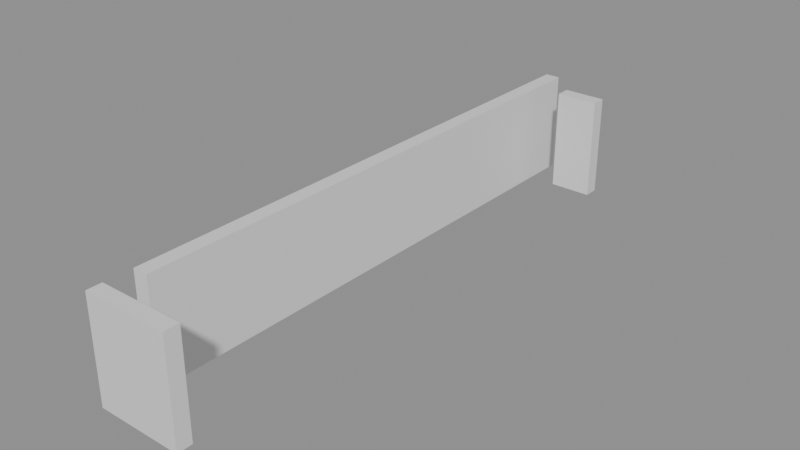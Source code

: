 # Source: building_lego.blend  (saved by Blender 5.0.119; exported with 4.5.12 LTS)
import bpy
from mathutils import Matrix  # noqa: F401  (used for matrix-valued properties, if any)

bpy.ops.wm.read_factory_settings(use_empty=True)
scene = bpy.context.scene
scene.name = 'Scene'

# ---- collections
col_01_paredes_externas = bpy.data.collections.new('01_Paredes_Externas'); scene.collection.children.link(col_01_paredes_externas)

# ---- materials (node trees are filled in below, after node groups)
mat_mat_parede_externa = bpy.data.materials.new('Mat_Parede_Externa')

# ---- material node trees
mat_mat_parede_externa.use_nodes = True; mat_mat_parede_externa.node_tree.nodes.clear()
_N = mat_mat_parede_externa.node_tree.nodes; _L = mat_mat_parede_externa.node_tree.links
n0 = _N.new('ShaderNodeBsdfPrincipled'); n0.name = 'BSDF - Pré-fundamentado'; n0.location = (-200, 100)
n1 = _N.new('ShaderNodeOutputMaterial'); n1.name = 'Saída de material'; n1.location = (200, 100)
_L.new(n0.outputs[0], n1.inputs[0])
n1.is_active_output = True

# ---- meshes
me_bloco_stone_wall_5078_4778_z0 = bpy.data.meshes.new('Bloco_stone_wall_5078_4778_z0')
me_bloco_stone_wall_5078_4778_z0.from_pydata([(-0.5, -0.175, -1.2), (0.5, -0.175, -1.2), (0.5, 0.175, -1.2), (-0.5, 0.175, -1.2), (-0.5, -0.175, 1.2), (0.5, -0.175, 1.2), (0.5, 0.175, 1.2), (-0.5, 0.175, 1.2)], [], [(0, 1, 2, 3), (4, 7, 6, 5), (0, 4, 5, 1), (2, 6, 7, 3), (0, 3, 7, 4), (1, 5, 6, 2)])
me_bloco_stone_wall_5078_4778_z0.materials.append(mat_mat_parede_externa)
me_bloco_stone_wall_5078_4778_z0.update()
me_bloco_stone_wall_5079_4778_z0 = bpy.data.meshes.new('Bloco_stone_wall_5079_4778_z0')
me_bloco_stone_wall_5079_4778_z0.from_pydata([(-0.5, -0.175, -1.2), (0.5, -0.175, -1.2), (0.5, 0.175, -1.2), (-0.5, 0.175, -1.2), (-0.5, -0.175, 1.2), (0.5, -0.175, 1.2), (0.5, 0.175, 1.2), (-0.5, 0.175, 1.2)], [], [(0, 1, 2, 3), (4, 7, 6, 5), (0, 4, 5, 1), (2, 6, 7, 3), (0, 3, 7, 4), (1, 5, 6, 2)])
me_bloco_stone_wall_5079_4778_z0.materials.append(mat_mat_parede_externa)
me_bloco_stone_wall_5079_4778_z0.update()
me_bloco_stone_wall_5079_4791_z0 = bpy.data.meshes.new('Bloco_stone_wall_5079_4791_z0')
me_bloco_stone_wall_5079_4791_z0.from_pydata([(-0.5, -0.175, -1.2), (0.5, -0.175, -1.2), (0.5, 0.175, -1.2), (-0.5, 0.175, -1.2), (-0.5, -0.175, 1.2), (0.5, -0.175, 1.2), (0.5, 0.175, 1.2), (-0.5, 0.175, 1.2)], [], [(0, 1, 2, 3), (4, 7, 6, 5), (0, 4, 5, 1), (2, 6, 7, 3), (0, 3, 7, 4), (1, 5, 6, 2)])
me_bloco_stone_wall_5079_4791_z0.materials.append(mat_mat_parede_externa)
me_bloco_stone_wall_5079_4791_z0.update()
me_bloco_stone_wall_5078_4779_z0 = bpy.data.meshes.new('Bloco_stone_wall_5078_4779_z0')
me_bloco_stone_wall_5078_4779_z0.from_pydata([(-0.175, -0.5, -1.2), (0.175, -0.5, -1.2), (0.175, 0.5, -1.2), (-0.175, 0.5, -1.2), (-0.175, -0.5, 1.2), (0.175, -0.5, 1.2), (0.175, 0.5, 1.2), (-0.175, 0.5, 1.2)], [], [(0, 1, 2, 3), (4, 7, 6, 5), (0, 4, 5, 1), (2, 6, 7, 3), (0, 3, 7, 4), (1, 5, 6, 2)])
me_bloco_stone_wall_5078_4779_z0.materials.append(mat_mat_parede_externa)
me_bloco_stone_wall_5078_4779_z0.update()
me_bloco_stone_wall_5078_4780_z0 = bpy.data.meshes.new('Bloco_stone_wall_5078_4780_z0')
me_bloco_stone_wall_5078_4780_z0.from_pydata([(-0.175, -0.5, -1.2), (0.175, -0.5, -1.2), (0.175, 0.5, -1.2), (-0.175, 0.5, -1.2), (-0.175, -0.5, 1.2), (0.175, -0.5, 1.2), (0.175, 0.5, 1.2), (-0.175, 0.5, 1.2)], [], [(0, 1, 2, 3), (4, 7, 6, 5), (0, 4, 5, 1), (2, 6, 7, 3), (0, 3, 7, 4), (1, 5, 6, 2)])
me_bloco_stone_wall_5078_4780_z0.materials.append(mat_mat_parede_externa)
me_bloco_stone_wall_5078_4780_z0.update()
me_bloco_stone_wall_5078_4781_z0 = bpy.data.meshes.new('Bloco_stone_wall_5078_4781_z0')
me_bloco_stone_wall_5078_4781_z0.from_pydata([(-0.175, -0.5, -1.2), (0.175, -0.5, -1.2), (0.175, 0.5, -1.2), (-0.175, 0.5, -1.2), (-0.175, -0.5, 1.2), (0.175, -0.5, 1.2), (0.175, 0.5, 1.2), (-0.175, 0.5, 1.2)], [], [(0, 1, 2, 3), (4, 7, 6, 5), (0, 4, 5, 1), (2, 6, 7, 3), (0, 3, 7, 4), (1, 5, 6, 2)])
me_bloco_stone_wall_5078_4781_z0.materials.append(mat_mat_parede_externa)
me_bloco_stone_wall_5078_4781_z0.update()
me_bloco_stone_wall_5078_4782_z0 = bpy.data.meshes.new('Bloco_stone_wall_5078_4782_z0')
me_bloco_stone_wall_5078_4782_z0.from_pydata([(-0.175, -0.5, -1.2), (0.175, -0.5, -1.2), (0.175, 0.5, -1.2), (-0.175, 0.5, -1.2), (-0.175, -0.5, 1.2), (0.175, -0.5, 1.2), (0.175, 0.5, 1.2), (-0.175, 0.5, 1.2)], [], [(0, 1, 2, 3), (4, 7, 6, 5), (0, 4, 5, 1), (2, 6, 7, 3), (0, 3, 7, 4), (1, 5, 6, 2)])
me_bloco_stone_wall_5078_4782_z0.materials.append(mat_mat_parede_externa)
me_bloco_stone_wall_5078_4782_z0.update()
me_bloco_stone_wall_5078_4783_z0 = bpy.data.meshes.new('Bloco_stone_wall_5078_4783_z0')
me_bloco_stone_wall_5078_4783_z0.from_pydata([(-0.175, -0.5, -1.2), (0.175, -0.5, -1.2), (0.175, 0.5, -1.2), (-0.175, 0.5, -1.2), (-0.175, -0.5, 1.2), (0.175, -0.5, 1.2), (0.175, 0.5, 1.2), (-0.175, 0.5, 1.2)], [], [(0, 1, 2, 3), (4, 7, 6, 5), (0, 4, 5, 1), (2, 6, 7, 3), (0, 3, 7, 4), (1, 5, 6, 2)])
me_bloco_stone_wall_5078_4783_z0.materials.append(mat_mat_parede_externa)
me_bloco_stone_wall_5078_4783_z0.update()
me_bloco_stone_wall_5078_4784_z0 = bpy.data.meshes.new('Bloco_stone_wall_5078_4784_z0')
me_bloco_stone_wall_5078_4784_z0.from_pydata([(-0.175, -0.5, -1.2), (0.175, -0.5, -1.2), (0.175, 0.5, -1.2), (-0.175, 0.5, -1.2), (-0.175, -0.5, 1.2), (0.175, -0.5, 1.2), (0.175, 0.5, 1.2), (-0.175, 0.5, 1.2)], [], [(0, 1, 2, 3), (4, 7, 6, 5), (0, 4, 5, 1), (2, 6, 7, 3), (0, 3, 7, 4), (1, 5, 6, 2)])
me_bloco_stone_wall_5078_4784_z0.materials.append(mat_mat_parede_externa)
me_bloco_stone_wall_5078_4784_z0.update()
me_bloco_stone_wall_5078_4785_z0 = bpy.data.meshes.new('Bloco_stone_wall_5078_4785_z0')
me_bloco_stone_wall_5078_4785_z0.from_pydata([(-0.175, -0.5, -1.2), (0.175, -0.5, -1.2), (0.175, 0.5, -1.2), (-0.175, 0.5, -1.2), (-0.175, -0.5, 1.2), (0.175, -0.5, 1.2), (0.175, 0.5, 1.2), (-0.175, 0.5, 1.2)], [], [(0, 1, 2, 3), (4, 7, 6, 5), (0, 4, 5, 1), (2, 6, 7, 3), (0, 3, 7, 4), (1, 5, 6, 2)])
me_bloco_stone_wall_5078_4785_z0.materials.append(mat_mat_parede_externa)
me_bloco_stone_wall_5078_4785_z0.update()
me_bloco_stone_wall_5078_4786_z0 = bpy.data.meshes.new('Bloco_stone_wall_5078_4786_z0')
me_bloco_stone_wall_5078_4786_z0.from_pydata([(-0.175, -0.5, -1.2), (0.175, -0.5, -1.2), (0.175, 0.5, -1.2), (-0.175, 0.5, -1.2), (-0.175, -0.5, 1.2), (0.175, -0.5, 1.2), (0.175, 0.5, 1.2), (-0.175, 0.5, 1.2)], [], [(0, 1, 2, 3), (4, 7, 6, 5), (0, 4, 5, 1), (2, 6, 7, 3), (0, 3, 7, 4), (1, 5, 6, 2)])
me_bloco_stone_wall_5078_4786_z0.materials.append(mat_mat_parede_externa)
me_bloco_stone_wall_5078_4786_z0.update()
me_bloco_stone_wall_5078_4787_z0 = bpy.data.meshes.new('Bloco_stone_wall_5078_4787_z0')
me_bloco_stone_wall_5078_4787_z0.from_pydata([(-0.175, -0.5, -1.2), (0.175, -0.5, -1.2), (0.175, 0.5, -1.2), (-0.175, 0.5, -1.2), (-0.175, -0.5, 1.2), (0.175, -0.5, 1.2), (0.175, 0.5, 1.2), (-0.175, 0.5, 1.2)], [], [(0, 1, 2, 3), (4, 7, 6, 5), (0, 4, 5, 1), (2, 6, 7, 3), (0, 3, 7, 4), (1, 5, 6, 2)])
me_bloco_stone_wall_5078_4787_z0.materials.append(mat_mat_parede_externa)
me_bloco_stone_wall_5078_4787_z0.update()
me_bloco_stone_wall_5078_4788_z0 = bpy.data.meshes.new('Bloco_stone_wall_5078_4788_z0')
me_bloco_stone_wall_5078_4788_z0.from_pydata([(-0.175, -0.5, -1.2), (0.175, -0.5, -1.2), (0.175, 0.5, -1.2), (-0.175, 0.5, -1.2), (-0.175, -0.5, 1.2), (0.175, -0.5, 1.2), (0.175, 0.5, 1.2), (-0.175, 0.5, 1.2)], [], [(0, 1, 2, 3), (4, 7, 6, 5), (0, 4, 5, 1), (2, 6, 7, 3), (0, 3, 7, 4), (1, 5, 6, 2)])
me_bloco_stone_wall_5078_4788_z0.materials.append(mat_mat_parede_externa)
me_bloco_stone_wall_5078_4788_z0.update()
me_bloco_stone_wall_5078_4789_z0 = bpy.data.meshes.new('Bloco_stone_wall_5078_4789_z0')
me_bloco_stone_wall_5078_4789_z0.from_pydata([(-0.175, -0.5, -1.2), (0.175, -0.5, -1.2), (0.175, 0.5, -1.2), (-0.175, 0.5, -1.2), (-0.175, -0.5, 1.2), (0.175, -0.5, 1.2), (0.175, 0.5, 1.2), (-0.175, 0.5, 1.2)], [], [(0, 1, 2, 3), (4, 7, 6, 5), (0, 4, 5, 1), (2, 6, 7, 3), (0, 3, 7, 4), (1, 5, 6, 2)])
me_bloco_stone_wall_5078_4789_z0.materials.append(mat_mat_parede_externa)
me_bloco_stone_wall_5078_4789_z0.update()
me_bloco_stone_wall_5078_4790_z0 = bpy.data.meshes.new('Bloco_stone_wall_5078_4790_z0')
me_bloco_stone_wall_5078_4790_z0.from_pydata([(-0.175, -0.5, -1.2), (0.175, -0.5, -1.2), (0.175, 0.5, -1.2), (-0.175, 0.5, -1.2), (-0.175, -0.5, 1.2), (0.175, -0.5, 1.2), (0.175, 0.5, 1.2), (-0.175, 0.5, 1.2)], [], [(0, 1, 2, 3), (4, 7, 6, 5), (0, 4, 5, 1), (2, 6, 7, 3), (0, 3, 7, 4), (1, 5, 6, 2)])
me_bloco_stone_wall_5078_4790_z0.materials.append(mat_mat_parede_externa)
me_bloco_stone_wall_5078_4790_z0.update()
me_bloco_stone_wall_5078_4791_z0 = bpy.data.meshes.new('Bloco_stone_wall_5078_4791_z0')
me_bloco_stone_wall_5078_4791_z0.from_pydata([(-0.175, -0.5, -1.2), (0.175, -0.5, -1.2), (0.175, 0.5, -1.2), (-0.175, 0.5, -1.2), (-0.175, -0.5, 1.2), (0.175, -0.5, 1.2), (0.175, 0.5, 1.2), (-0.175, 0.5, 1.2)], [], [(0, 1, 2, 3), (4, 7, 6, 5), (0, 4, 5, 1), (2, 6, 7, 3), (0, 3, 7, 4), (1, 5, 6, 2)])
me_bloco_stone_wall_5078_4791_z0.materials.append(mat_mat_parede_externa)
me_bloco_stone_wall_5078_4791_z0.update()

# ---- objects
ob_parede_externa_norte_y4778_x5078_5079 = bpy.data.objects.new('Parede_Externa_Norte_Y4778_X5078_5079', None)
ob_bloco_stone_wall_5078_4778_z0 = bpy.data.objects.new('Bloco_stone_wall_5078_4778_z0', me_bloco_stone_wall_5078_4778_z0)
ob_bloco_stone_wall_5079_4778_z0 = bpy.data.objects.new('Bloco_stone_wall_5079_4778_z0', me_bloco_stone_wall_5079_4778_z0)
ob_parede_externa_sul_y4791_x5079_5079 = bpy.data.objects.new('Parede_Externa_Sul_Y4791_X5079_5079', None)
ob_bloco_stone_wall_5079_4791_z0 = bpy.data.objects.new('Bloco_stone_wall_5079_4791_z0', me_bloco_stone_wall_5079_4791_z0)
ob_parede_externa_oeste_x5078_y4779_4791 = bpy.data.objects.new('Parede_Externa_Oeste_X5078_Y4779_4791', None)
ob_bloco_stone_wall_5078_4779_z0 = bpy.data.objects.new('Bloco_stone_wall_5078_4779_z0', me_bloco_stone_wall_5078_4779_z0)
ob_bloco_stone_wall_5078_4780_z0 = bpy.data.objects.new('Bloco_stone_wall_5078_4780_z0', me_bloco_stone_wall_5078_4780_z0)
ob_bloco_stone_wall_5078_4781_z0 = bpy.data.objects.new('Bloco_stone_wall_5078_4781_z0', me_bloco_stone_wall_5078_4781_z0)
ob_bloco_stone_wall_5078_4782_z0 = bpy.data.objects.new('Bloco_stone_wall_5078_4782_z0', me_bloco_stone_wall_5078_4782_z0)
ob_bloco_stone_wall_5078_4783_z0 = bpy.data.objects.new('Bloco_stone_wall_5078_4783_z0', me_bloco_stone_wall_5078_4783_z0)
ob_bloco_stone_wall_5078_4784_z0 = bpy.data.objects.new('Bloco_stone_wall_5078_4784_z0', me_bloco_stone_wall_5078_4784_z0)
ob_bloco_stone_wall_5078_4785_z0 = bpy.data.objects.new('Bloco_stone_wall_5078_4785_z0', me_bloco_stone_wall_5078_4785_z0)
ob_bloco_stone_wall_5078_4786_z0 = bpy.data.objects.new('Bloco_stone_wall_5078_4786_z0', me_bloco_stone_wall_5078_4786_z0)
ob_bloco_stone_wall_5078_4787_z0 = bpy.data.objects.new('Bloco_stone_wall_5078_4787_z0', me_bloco_stone_wall_5078_4787_z0)
ob_bloco_stone_wall_5078_4788_z0 = bpy.data.objects.new('Bloco_stone_wall_5078_4788_z0', me_bloco_stone_wall_5078_4788_z0)
ob_bloco_stone_wall_5078_4789_z0 = bpy.data.objects.new('Bloco_stone_wall_5078_4789_z0', me_bloco_stone_wall_5078_4789_z0)
ob_bloco_stone_wall_5078_4790_z0 = bpy.data.objects.new('Bloco_stone_wall_5078_4790_z0', me_bloco_stone_wall_5078_4790_z0)
ob_bloco_stone_wall_5078_4791_z0 = bpy.data.objects.new('Bloco_stone_wall_5078_4791_z0', me_bloco_stone_wall_5078_4791_z0)

# ---- transforms, parenting, visibility, modifiers, constraints
ob_parede_externa_norte_y4778_x5078_5079.location = (0.0, -6.5, 0.0)
ob_parede_externa_norte_y4778_x5078_5079.empty_display_type = 'CUBE'
ob_bloco_stone_wall_5078_4778_z0.parent = ob_parede_externa_norte_y4778_x5078_5079
ob_bloco_stone_wall_5078_4778_z0.matrix_parent_inverse = Matrix(((1.0, -0.0, 0.0, -0.0), (-0.0, 1.0, -0.0, 6.5), (0.0, -0.0, 1.0, -0.0), (-0.0, 0.0, -0.0, 1.0)))
ob_bloco_stone_wall_5078_4778_z0.location = (-0.5, -6.825, 1.2)
ob_bloco_stone_wall_5079_4778_z0.parent = ob_parede_externa_norte_y4778_x5078_5079
ob_bloco_stone_wall_5079_4778_z0.matrix_parent_inverse = Matrix(((1.0, -0.0, 0.0, -0.0), (-0.0, 1.0, -0.0, 6.5), (0.0, -0.0, 1.0, -0.0), (-0.0, 0.0, -0.0, 1.0)))
ob_bloco_stone_wall_5079_4778_z0.location = (0.5, -6.825, 1.2)
ob_parede_externa_sul_y4791_x5079_5079.location = (0.5, 6.5, 0.0)
ob_parede_externa_sul_y4791_x5079_5079.empty_display_type = 'CUBE'
ob_bloco_stone_wall_5079_4791_z0.parent = ob_parede_externa_sul_y4791_x5079_5079
ob_bloco_stone_wall_5079_4791_z0.matrix_parent_inverse = Matrix(((1.0, -0.0, 0.0, -0.5), (-0.0, 1.0, -0.0, -6.5), (0.0, -0.0, 1.0, -0.0), (-0.0, 0.0, -0.0, 1.0)))
ob_bloco_stone_wall_5079_4791_z0.location = (0.5, 6.175, 1.2)
ob_parede_externa_oeste_x5078_y4779_4791.location = (-0.5, 0.5, 0.0)
ob_parede_externa_oeste_x5078_y4779_4791.empty_display_type = 'CUBE'
ob_bloco_stone_wall_5078_4779_z0.parent = ob_parede_externa_oeste_x5078_y4779_4791
ob_bloco_stone_wall_5078_4779_z0.matrix_parent_inverse = Matrix(((1.0, -0.0, 0.0, 0.5), (-0.0, 1.0, -0.0, -0.5), (0.0, -0.0, 1.0, -0.0), (-0.0, 0.0, -0.0, 1.0)))
ob_bloco_stone_wall_5078_4779_z0.location = (-0.825, -5.5, 1.2)
ob_bloco_stone_wall_5078_4780_z0.parent = ob_parede_externa_oeste_x5078_y4779_4791
ob_bloco_stone_wall_5078_4780_z0.matrix_parent_inverse = Matrix(((1.0, -0.0, 0.0, 0.5), (-0.0, 1.0, -0.0, -0.5), (0.0, -0.0, 1.0, -0.0), (-0.0, 0.0, -0.0, 1.0)))
ob_bloco_stone_wall_5078_4780_z0.location = (-0.825, -4.5, 1.2)
ob_bloco_stone_wall_5078_4781_z0.parent = ob_parede_externa_oeste_x5078_y4779_4791
ob_bloco_stone_wall_5078_4781_z0.matrix_parent_inverse = Matrix(((1.0, -0.0, 0.0, 0.5), (-0.0, 1.0, -0.0, -0.5), (0.0, -0.0, 1.0, -0.0), (-0.0, 0.0, -0.0, 1.0)))
ob_bloco_stone_wall_5078_4781_z0.location = (-0.825, -3.5, 1.2)
ob_bloco_stone_wall_5078_4782_z0.parent = ob_parede_externa_oeste_x5078_y4779_4791
ob_bloco_stone_wall_5078_4782_z0.matrix_parent_inverse = Matrix(((1.0, -0.0, 0.0, 0.5), (-0.0, 1.0, -0.0, -0.5), (0.0, -0.0, 1.0, -0.0), (-0.0, 0.0, -0.0, 1.0)))
ob_bloco_stone_wall_5078_4782_z0.location = (-0.825, -2.5, 1.2)
ob_bloco_stone_wall_5078_4783_z0.parent = ob_parede_externa_oeste_x5078_y4779_4791
ob_bloco_stone_wall_5078_4783_z0.matrix_parent_inverse = Matrix(((1.0, -0.0, 0.0, 0.5), (-0.0, 1.0, -0.0, -0.5), (0.0, -0.0, 1.0, -0.0), (-0.0, 0.0, -0.0, 1.0)))
ob_bloco_stone_wall_5078_4783_z0.location = (-0.825, -1.5, 1.2)
ob_bloco_stone_wall_5078_4784_z0.parent = ob_parede_externa_oeste_x5078_y4779_4791
ob_bloco_stone_wall_5078_4784_z0.matrix_parent_inverse = Matrix(((1.0, -0.0, 0.0, 0.5), (-0.0, 1.0, -0.0, -0.5), (0.0, -0.0, 1.0, -0.0), (-0.0, 0.0, -0.0, 1.0)))
ob_bloco_stone_wall_5078_4784_z0.location = (-0.825, -0.5, 1.2)
ob_bloco_stone_wall_5078_4785_z0.parent = ob_parede_externa_oeste_x5078_y4779_4791
ob_bloco_stone_wall_5078_4785_z0.matrix_parent_inverse = Matrix(((1.0, -0.0, 0.0, 0.5), (-0.0, 1.0, -0.0, -0.5), (0.0, -0.0, 1.0, -0.0), (-0.0, 0.0, -0.0, 1.0)))
ob_bloco_stone_wall_5078_4785_z0.location = (-0.825, 0.5, 1.2)
ob_bloco_stone_wall_5078_4786_z0.parent = ob_parede_externa_oeste_x5078_y4779_4791
ob_bloco_stone_wall_5078_4786_z0.matrix_parent_inverse = Matrix(((1.0, -0.0, 0.0, 0.5), (-0.0, 1.0, -0.0, -0.5), (0.0, -0.0, 1.0, -0.0), (-0.0, 0.0, -0.0, 1.0)))
ob_bloco_stone_wall_5078_4786_z0.location = (-0.825, 1.5, 1.2)
ob_bloco_stone_wall_5078_4787_z0.parent = ob_parede_externa_oeste_x5078_y4779_4791
ob_bloco_stone_wall_5078_4787_z0.matrix_parent_inverse = Matrix(((1.0, -0.0, 0.0, 0.5), (-0.0, 1.0, -0.0, -0.5), (0.0, -0.0, 1.0, -0.0), (-0.0, 0.0, -0.0, 1.0)))
ob_bloco_stone_wall_5078_4787_z0.location = (-0.825, 2.5, 1.2)
ob_bloco_stone_wall_5078_4788_z0.parent = ob_parede_externa_oeste_x5078_y4779_4791
ob_bloco_stone_wall_5078_4788_z0.matrix_parent_inverse = Matrix(((1.0, -0.0, 0.0, 0.5), (-0.0, 1.0, -0.0, -0.5), (0.0, -0.0, 1.0, -0.0), (-0.0, 0.0, -0.0, 1.0)))
ob_bloco_stone_wall_5078_4788_z0.location = (-0.825, 3.5, 1.2)
ob_bloco_stone_wall_5078_4789_z0.parent = ob_parede_externa_oeste_x5078_y4779_4791
ob_bloco_stone_wall_5078_4789_z0.matrix_parent_inverse = Matrix(((1.0, -0.0, 0.0, 0.5), (-0.0, 1.0, -0.0, -0.5), (0.0, -0.0, 1.0, -0.0), (-0.0, 0.0, -0.0, 1.0)))
ob_bloco_stone_wall_5078_4789_z0.location = (-0.825, 4.5, 1.2)
ob_bloco_stone_wall_5078_4790_z0.parent = ob_parede_externa_oeste_x5078_y4779_4791
ob_bloco_stone_wall_5078_4790_z0.matrix_parent_inverse = Matrix(((1.0, -0.0, 0.0, 0.5), (-0.0, 1.0, -0.0, -0.5), (0.0, -0.0, 1.0, -0.0), (-0.0, 0.0, -0.0, 1.0)))
ob_bloco_stone_wall_5078_4790_z0.location = (-0.825, 5.5, 1.2)
ob_bloco_stone_wall_5078_4791_z0.parent = ob_parede_externa_oeste_x5078_y4779_4791
ob_bloco_stone_wall_5078_4791_z0.matrix_parent_inverse = Matrix(((1.0, -0.0, 0.0, 0.5), (-0.0, 1.0, -0.0, -0.5), (0.0, -0.0, 1.0, -0.0), (-0.0, 0.0, -0.0, 1.0)))
ob_bloco_stone_wall_5078_4791_z0.location = (-0.825, 6.5, 1.2)

# ---- collection membership
col_01_paredes_externas.objects.link(ob_parede_externa_norte_y4778_x5078_5079)
col_01_paredes_externas.objects.link(ob_bloco_stone_wall_5078_4778_z0)
col_01_paredes_externas.objects.link(ob_bloco_stone_wall_5079_4778_z0)
col_01_paredes_externas.objects.link(ob_parede_externa_sul_y4791_x5079_5079)
col_01_paredes_externas.objects.link(ob_bloco_stone_wall_5079_4791_z0)
col_01_paredes_externas.objects.link(ob_parede_externa_oeste_x5078_y4779_4791)
col_01_paredes_externas.objects.link(ob_bloco_stone_wall_5078_4779_z0)
col_01_paredes_externas.objects.link(ob_bloco_stone_wall_5078_4780_z0)
col_01_paredes_externas.objects.link(ob_bloco_stone_wall_5078_4781_z0)
col_01_paredes_externas.objects.link(ob_bloco_stone_wall_5078_4782_z0)
col_01_paredes_externas.objects.link(ob_bloco_stone_wall_5078_4783_z0)
col_01_paredes_externas.objects.link(ob_bloco_stone_wall_5078_4784_z0)
col_01_paredes_externas.objects.link(ob_bloco_stone_wall_5078_4785_z0)
col_01_paredes_externas.objects.link(ob_bloco_stone_wall_5078_4786_z0)
col_01_paredes_externas.objects.link(ob_bloco_stone_wall_5078_4787_z0)
col_01_paredes_externas.objects.link(ob_bloco_stone_wall_5078_4788_z0)
col_01_paredes_externas.objects.link(ob_bloco_stone_wall_5078_4789_z0)
col_01_paredes_externas.objects.link(ob_bloco_stone_wall_5078_4790_z0)
col_01_paredes_externas.objects.link(ob_bloco_stone_wall_5078_4791_z0)

# ---- scene / render settings (as saved in the file)
scene.frame_start = 1; scene.frame_end = 250; scene.frame_set(1)
scene.render.engine = 'BLENDER_EEVEE_NEXT'
scene.render.bake_bias = 0.0
scene.render.bake_samples = 0
scene.cycles.sampling_pattern = 'TABULATED_SOBOL'
scene.eevee.use_volume_custom_range = False
bpy.context.view_layer.update()

# ---- added for rendering (the .blend has no active camera and no usable light): camera, sun + grey world if the file has none
cam_auto = bpy.data.cameras.new('AutoCamera')
cam_auto.lens = 50.0
cam_auto.sensor_width = 36.0
cam_auto.clip_end = 1000.0
ob_auto_camera = bpy.data.objects.new('AutoCamera', cam_auto)
scene.collection.objects.link(ob_auto_camera)
ob_auto_camera.location = (13.2717, -15.9261, 11.8174)
ob_auto_camera.rotation_euler = (1.09748, -7.21219e-08, 0.694738)
scene.camera = ob_auto_camera
light_auto_sun = bpy.data.lights.new('AutoSun', 'SUN')
light_auto_sun.energy = 3.0
light_auto_sun.angle = 0.0523599
ob_auto_sun = bpy.data.objects.new('AutoSun', light_auto_sun)
scene.collection.objects.link(ob_auto_sun)
ob_auto_sun.rotation_euler = (0.872665, 0.174533, 0.523599)
if scene.world is None:
    world_auto = bpy.data.worlds.new('AutoWorld')
    world_auto.color = (0.3, 0.3, 0.3)
    scene.world = world_auto
bpy.context.view_layer.update()

